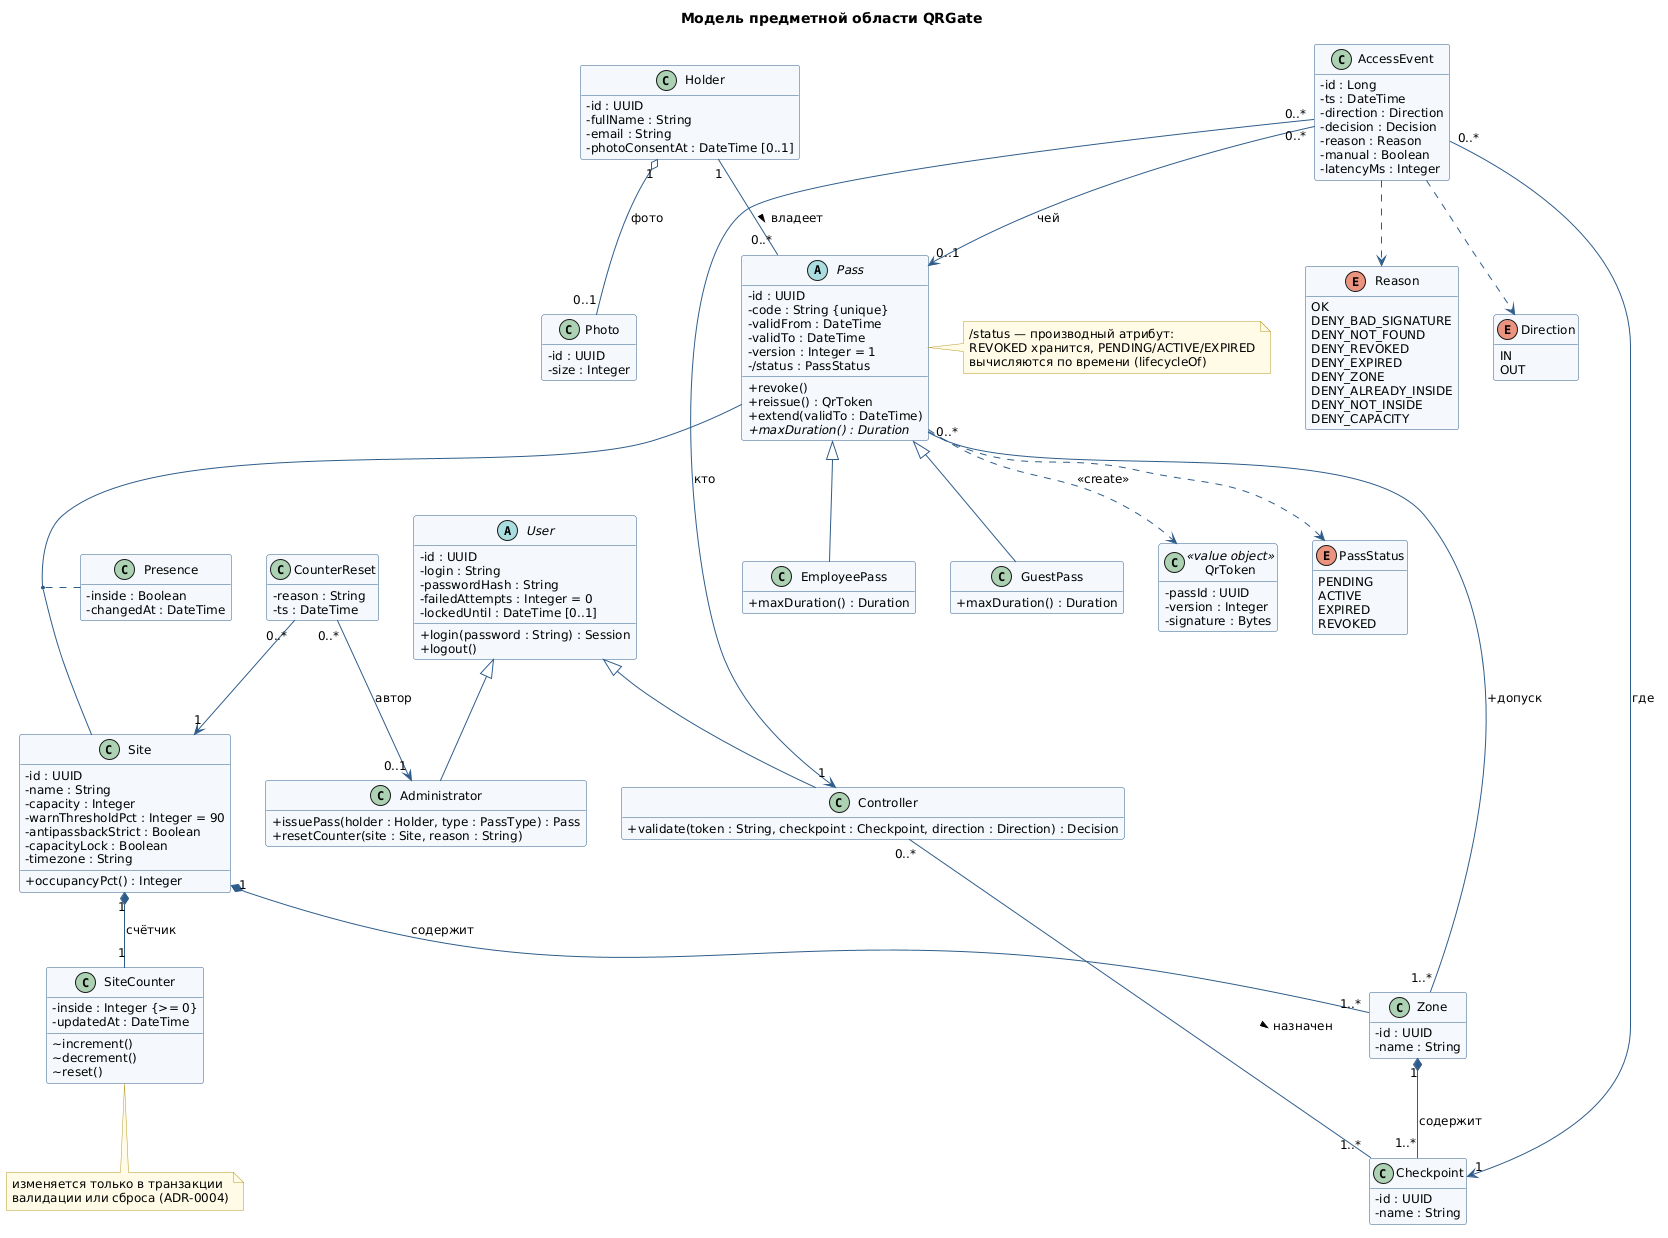

The diagram above was rendered by PlantUML. Its source (embedded in the PNG):
@startuml class-domain
' Диаграмма классов: модель предметной области QRGate (уровень анализа, SDD 019)
' Связи: классы = понятия глоссария docs/glossary.md и таблицы модели данных SDD 004;
' атрибуты = столбцы qrgate-data.sysml; кратности = связи r1-r12 логической модели;
' перечисления = значения PassStatus, Reason, Role в коде (packages/contracts, apps/api)
skinparam defaultFontName "DejaVu Sans"
skinparam defaultFontSize 12
skinparam shadowing false
skinparam classAttributeIconSize 0
skinparam class {
  BackgroundColor #F4F8FC
  BorderColor #2F5D8A
  ArrowColor #2F5D8A
}
skinparam note {
  BackgroundColor #FFFBE6
  BorderColor #B59B2A
}
hide empty members

title Модель предметной области QRGate

abstract class User {
  -id : UUID
  -login : String
  -passwordHash : String
  -failedAttempts : Integer = 0
  -lockedUntil : DateTime [0..1]
  +login(password : String) : Session
  +logout()
}
class Controller {
  +validate(token : String, checkpoint : Checkpoint, direction : Direction) : Decision
}
class Administrator {
  +issuePass(holder : Holder, type : PassType) : Pass
  +resetCounter(site : Site, reason : String)
}
User <|-- Controller
User <|-- Administrator

class Site {
  -id : UUID
  -name : String
  -capacity : Integer
  -warnThresholdPct : Integer = 90
  -antipassbackStrict : Boolean
  -capacityLock : Boolean
  -timezone : String
  +occupancyPct() : Integer
}
class Zone {
  -id : UUID
  -name : String
}
class Checkpoint {
  -id : UUID
  -name : String
}
class SiteCounter {
  -inside : Integer {>= 0}
  -updatedAt : DateTime
  ~increment()
  ~decrement()
  ~reset()
}
class Holder {
  -id : UUID
  -fullName : String
  -email : String
  -photoConsentAt : DateTime [0..1]
}
class Photo {
  -id : UUID
  -size : Integer
}
abstract class Pass {
  -id : UUID
  -code : String {unique}
  -validFrom : DateTime
  -validTo : DateTime
  -version : Integer = 1
  -/status : PassStatus
  +revoke()
  +reissue() : QrToken
  +extend(validTo : DateTime)
  {abstract} +maxDuration() : Duration
}
class EmployeePass {
  +maxDuration() : Duration
}
class GuestPass {
  +maxDuration() : Duration
}
Pass <|-- EmployeePass
Pass <|-- GuestPass

class Presence {
  -inside : Boolean
  -changedAt : DateTime
}
class AccessEvent {
  -id : Long
  -ts : DateTime
  -direction : Direction
  -decision : Decision
  -reason : Reason
  -manual : Boolean
  -latencyMs : Integer
}
class CounterReset {
  -reason : String
  -ts : DateTime
}
class QrToken <<value object>> {
  -passId : UUID
  -version : Integer
  -signature : Bytes
}

enum PassStatus {
  PENDING
  ACTIVE
  EXPIRED
  REVOKED
}
enum Reason {
  OK
  DENY_BAD_SIGNATURE
  DENY_NOT_FOUND
  DENY_REVOKED
  DENY_EXPIRED
  DENY_ZONE
  DENY_ALREADY_INSIDE
  DENY_NOT_INSIDE
  DENY_CAPACITY
}
enum Direction {
  IN
  OUT
}

' композиция: зоны и точки не существуют без объекта
Site "1" *-- "1..*" Zone : содержит
Zone "1" *-- "1..*" Checkpoint : содержит
Site "1" *-- "1" SiteCounter : счётчик
' ассоциации с кратностями и именами ролей
Controller "0..*" -- "1..*" Checkpoint : назначен >
Holder "1" -- "0..*" Pass : владеет >
Pass "0..*" -- "1..*" Zone : +допуск
Holder "1" o-- "0..1" Photo : фото
' ассоциативный класс: присутствие пропуска на объекте (anti-passback)
(Pass, Site) .. Presence
AccessEvent "0..*" --> "1" Checkpoint : где
AccessEvent "0..*" --> "0..1" Pass : чей
AccessEvent "0..*" --> "1" Controller : кто
CounterReset "0..*" --> "1" Site
CounterReset "0..*" --> "0..1" Administrator : автор
Pass ..> QrToken : <<create>>
Pass ..> PassStatus
AccessEvent ..> Reason
AccessEvent ..> Direction

note bottom of SiteCounter
  изменяется только в транзакции
  валидации или сброса (ADR-0004)
end note
note right of Pass
  /status — производный атрибут:
  REVOKED хранится, PENDING/ACTIVE/EXPIRED
  вычисляются по времени (lifecycleOf)
end note
@enduml